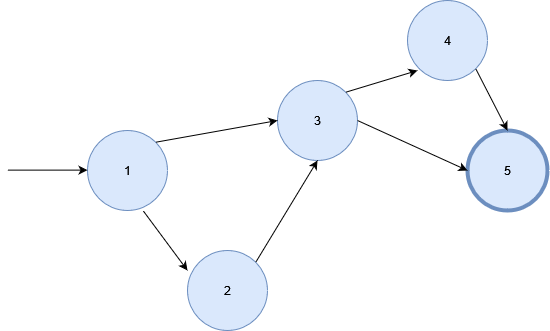

The diagram above was exported from draw.io. Its source (the exported page's mxGraphModel, read from the mxfile embedded in the PNG):
<mxGraphModel dx="1207" dy="647" grid="1" gridSize="10" guides="1" tooltips="1" connect="1" arrows="1" fold="1" page="1" pageScale="1" pageWidth="850" pageHeight="1100" math="0" shadow="0">
  <root>
    <mxCell id="0" />
    <mxCell id="1" parent="0" />
    <mxCell id="TcxrTkgmKm8jHC1P6xQf-2" value="1" style="ellipse;whiteSpace=wrap;html=1;aspect=fixed;fillColor=#dae8fc;strokeColor=#6c8ebf;" vertex="1" parent="1">
      <mxGeometry x="180" y="240" width="80" height="80" as="geometry" />
    </mxCell>
    <mxCell id="TcxrTkgmKm8jHC1P6xQf-3" value="3" style="ellipse;whiteSpace=wrap;html=1;aspect=fixed;fillColor=#dae8fc;strokeColor=#6c8ebf;" vertex="1" parent="1">
      <mxGeometry x="370" y="190" width="80" height="80" as="geometry" />
    </mxCell>
    <mxCell id="TcxrTkgmKm8jHC1P6xQf-4" value="5" style="ellipse;whiteSpace=wrap;html=1;aspect=fixed;fillColor=#dae8fc;strokeColor=#6c8ebf;fillStyle=auto;strokeWidth=4;" vertex="1" parent="1">
      <mxGeometry x="560" y="240" width="80" height="80" as="geometry" />
    </mxCell>
    <mxCell id="TcxrTkgmKm8jHC1P6xQf-5" value="" style="endArrow=classic;html=1;rounded=0;exitX=0.698;exitY=1.006;exitDx=0;exitDy=0;exitPerimeter=0;" edge="1" parent="1" source="TcxrTkgmKm8jHC1P6xQf-2">
      <mxGeometry width="50" height="50" relative="1" as="geometry">
        <mxPoint x="550" y="320" as="sourcePoint" />
        <mxPoint x="280" y="380" as="targetPoint" />
      </mxGeometry>
    </mxCell>
    <mxCell id="TcxrTkgmKm8jHC1P6xQf-6" value="2" style="ellipse;whiteSpace=wrap;html=1;aspect=fixed;fillColor=#dae8fc;strokeColor=#6c8ebf;" vertex="1" parent="1">
      <mxGeometry x="280" y="360" width="80" height="80" as="geometry" />
    </mxCell>
    <mxCell id="TcxrTkgmKm8jHC1P6xQf-8" value="" style="endArrow=classic;html=1;rounded=0;" edge="1" parent="1">
      <mxGeometry width="50" height="50" relative="1" as="geometry">
        <mxPoint x="100" y="279.6199999999999" as="sourcePoint" />
        <mxPoint x="180" y="279.6199999999999" as="targetPoint" />
      </mxGeometry>
    </mxCell>
    <mxCell id="TcxrTkgmKm8jHC1P6xQf-9" value="" style="endArrow=classic;html=1;rounded=0;exitX=1;exitY=0.5;exitDx=0;exitDy=0;" edge="1" parent="1" source="TcxrTkgmKm8jHC1P6xQf-3">
      <mxGeometry width="50" height="50" relative="1" as="geometry">
        <mxPoint x="405" y="250" as="sourcePoint" />
        <mxPoint x="560" y="280" as="targetPoint" />
      </mxGeometry>
    </mxCell>
    <mxCell id="TcxrTkgmKm8jHC1P6xQf-12" value="" style="endArrow=classic;html=1;rounded=0;entryX=0.5;entryY=1;entryDx=0;entryDy=0;exitX=1;exitY=0;exitDx=0;exitDy=0;" edge="1" parent="1" source="TcxrTkgmKm8jHC1P6xQf-3">
      <mxGeometry width="50" height="50" relative="1" as="geometry">
        <mxPoint x="400" y="370" as="sourcePoint" />
        <mxPoint x="510" y="180" as="targetPoint" />
      </mxGeometry>
    </mxCell>
    <mxCell id="TcxrTkgmKm8jHC1P6xQf-13" value="4" style="ellipse;whiteSpace=wrap;html=1;aspect=fixed;fillColor=#dae8fc;strokeColor=#6c8ebf;" vertex="1" parent="1">
      <mxGeometry x="500" y="110" width="80" height="80" as="geometry" />
    </mxCell>
    <mxCell id="TcxrTkgmKm8jHC1P6xQf-14" value="" style="endArrow=classic;html=1;rounded=0;entryX=0.5;entryY=1;entryDx=0;entryDy=0;exitX=1;exitY=0;exitDx=0;exitDy=0;" edge="1" parent="1" source="TcxrTkgmKm8jHC1P6xQf-6" target="TcxrTkgmKm8jHC1P6xQf-3">
      <mxGeometry width="50" height="50" relative="1" as="geometry">
        <mxPoint x="450" y="340" as="sourcePoint" />
        <mxPoint x="450" y="320" as="targetPoint" />
      </mxGeometry>
    </mxCell>
    <mxCell id="TcxrTkgmKm8jHC1P6xQf-15" value="" style="endArrow=classic;html=1;rounded=0;exitX=1;exitY=0;exitDx=0;exitDy=0;entryX=0;entryY=0.5;entryDx=0;entryDy=0;" edge="1" parent="1" source="TcxrTkgmKm8jHC1P6xQf-2" target="TcxrTkgmKm8jHC1P6xQf-3">
      <mxGeometry width="50" height="50" relative="1" as="geometry">
        <mxPoint x="400" y="370" as="sourcePoint" />
        <mxPoint x="450" y="320" as="targetPoint" />
      </mxGeometry>
    </mxCell>
    <mxCell id="TcxrTkgmKm8jHC1P6xQf-16" value="" style="endArrow=classic;html=1;rounded=0;entryX=0.5;entryY=0;entryDx=0;entryDy=0;exitX=1;exitY=1;exitDx=0;exitDy=0;" edge="1" parent="1" source="TcxrTkgmKm8jHC1P6xQf-13" target="TcxrTkgmKm8jHC1P6xQf-4">
      <mxGeometry width="50" height="50" relative="1" as="geometry">
        <mxPoint x="440" y="330" as="sourcePoint" />
        <mxPoint x="490" y="280" as="targetPoint" />
      </mxGeometry>
    </mxCell>
  </root>
</mxGraphModel>